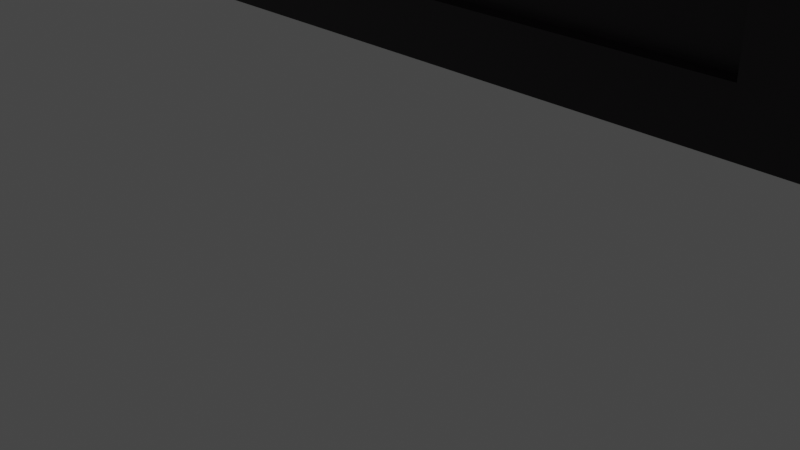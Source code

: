 # Source: screen.blend  (saved by Blender 2.92.15; exported with 4.5.12 LTS)
import bpy
from mathutils import Matrix  # noqa: F401  (used for matrix-valued properties, if any)

bpy.ops.wm.read_factory_settings(use_empty=True)
scene = bpy.context.scene
scene.name = 'Scene'

# ---- collections
col_collection = bpy.data.collections.new('Collection'); scene.collection.children.link(col_collection)

# ---- materials (node trees are filled in below, after node groups)
mat_material = bpy.data.materials.new('Material')
mat_material.alpha_threshold = 0.0
mat_material.use_transparent_shadow = False
mat_material.line_color = (0.0, 0.0, 0.0, 1.0)

# ---- material node trees
mat_material.use_nodes = True; mat_material.node_tree.nodes.clear()
_N = mat_material.node_tree.nodes; _L = mat_material.node_tree.links
n0 = _N.new('ShaderNodeOutputMaterial'); n0.name = 'Material Output'; n0.location = (300, 300)
n1 = _N.new('ShaderNodeBsdfPrincipled'); n1.name = 'Principled BSDF'; n1.location = (10, 300)
n1.distribution = 'GGX'
n1.subsurface_method = 'BURLEY'
n1.inputs[0].default_value = (0.01681, 0.01298, 0.01681, 1.0)
n1.inputs[2].default_value = 0.4
n1.inputs[3].default_value = 1.45
n1.inputs[27].default_value = (0.0, 0.0, 0.0, 1.0)
n1.inputs[28].default_value = 1.0
_L.new(n1.outputs[0], n0.inputs[0])
n0.is_active_output = True

# ---- world
world_world = bpy.data.worlds.new('World'); scene.world = world_world
world_world.use_nodes = True; world_world.node_tree.nodes.clear()
_N = world_world.node_tree.nodes; _L = world_world.node_tree.links
n0 = _N.new('ShaderNodeOutputWorld'); n0.name = 'World Output'; n0.location = (300, 300)
n1 = _N.new('ShaderNodeBackground'); n1.name = 'Background'; n1.location = (10, 300)
n1.inputs[0].default_value = (0.05088, 0.05088, 0.05088, 1.0)
_L.new(n1.outputs[0], n0.inputs[0])
n0.is_active_output = True
world_world.color = (0.05088, 0.05088, 0.05088)
world_world.use_sun_shadow = False
world_world.sun_shadow_jitter_overblur = 0.0

# ---- cameras
cam_camera = bpy.data.cameras.new('Camera')
cam_camera.clip_end = 100.0
cam_camera.ortho_scale = 7.314

# ---- lights
light_light = bpy.data.lights.new('Light', 'POINT')
light_light.transmission_factor = 0.0
light_light.energy = 1000.0
light_light.shadow_soft_size = 0.1
light_light.shadow_maximum_resolution = 0.006
light_light.use_absolute_resolution = True

# ---- meshes
me_cube = bpy.data.meshes.new('Cube')
me_cube.from_pydata([(0.8711, 1.0, 0.8711), (0.8711, 1.0, -0.8711), (0.8711, -1.0, 0.8711), (0.8711, -1.0, -0.8711), (-0.8711, 1.0, 0.8711), (-0.8711, 1.0, -0.8711), (-0.8711, -1.0, 0.8711), (-0.8711, -1.0, -0.8711), (1.0, 1.0, -1.0), (-1.0, 1.0, -1.0), (1.0, 1.0, 1.0), (-1.0, -1.0, -1.0), (-1.0, -1.0, 1.0), (1.0, -1.0, 1.0), (1.0, -1.0, -1.0), (-1.0, 1.0, 1.0), (0.8711, 0.6463, -0.8711), (-0.8711, 0.6463, -0.8711), (0.8711, 0.6463, 0.8711), (-0.8711, 0.6463, 0.8711), (-0.8711, -0.6429, -0.8711), (-0.8711, -0.6429, 0.8711), (0.8711, -0.6429, 0.8711), (0.8711, -0.6429, -0.8711)], [], [(10, 15, 12, 13), (7, 3, 23, 20), (11, 12, 15, 9), (9, 8, 14, 11), (8, 10, 13, 14), (0, 1, 16, 18), (5, 1, 8, 9), (1, 0, 10, 8), (7, 6, 12, 11), (2, 3, 14, 13), (4, 5, 9, 15), (6, 2, 13, 12), (3, 7, 11, 14), (0, 4, 15, 10), (17, 19, 18, 16), (5, 4, 19, 17), (1, 5, 17, 16), (4, 0, 18, 19), (23, 22, 21, 20), (6, 7, 20, 21), (2, 6, 21, 22), (3, 2, 22, 23)])
_uv = me_cube.uv_layers.new(name='UVMap')
_uv.uv.foreach_set('vector', [0.625, 0.5, 0.875, 0.5, 0.875, 0.75, 0.625, 0.75, 0.3911, 0.9839, 0.3911, 0.7661, 0.3911, 0.7661, 0.3911, 0.9839, 0.375, 0.0, 0.625, 0.0, 0.625, 0.25, 0.375, 0.25, 0.125, 0.5, 0.375, 0.5, 0.375, 0.75, 0.125, 0.75, 0.375, 0.5, 0.625, 0.5, 0.625, 0.75, 0.375, 0.75, 0.6089, 0.4839, 0.3911, 0.4839, 0.3911, 0.4839, 0.6089, 0.4839, 0.3911, 0.2661, 0.3911, 0.4839, 0.375, 0.5, 0.375, 0.25, 0.3911, 0.4839, 0.6089, 0.4839, 0.625, 0.5, 0.375, 0.5, 0.3911, 0.9839, 0.6089, 0.9839, 0.625, 1.0, 0.375, 1.0, 0.6089, 0.7661, 0.3911, 0.7661, 0.375, 0.75, 0.625, 0.75, 0.6089, 0.2661, 0.3911, 0.2661, 0.375, 0.25, 0.625, 0.25, 0.6089, 0.9839, 0.6089, 0.7661, 0.625, 0.75, 0.625, 1.0, 0.3911, 0.7661, 0.3911, 0.9839, 0.375, 1.0, 0.375, 0.75, 0.6089, 0.4839, 0.6089, 0.2661, 0.625, 0.25, 0.625, 0.5, 0.3911, 0.2661, 0.6089, 0.2661, 0.6089, 0.4839, 0.3911, 0.4839, 0.3911, 0.2661, 0.6089, 0.2661, 0.6089, 0.2661, 0.3911, 0.2661, 0.3911, 0.4839, 0.3911, 0.2661, 0.3911, 0.2661, 0.3911, 0.4839, 0.6089, 0.2661, 0.6089, 0.4839, 0.6089, 0.4839, 0.6089, 0.2661, 0.3911, 0.7661, 0.6089, 0.7661, 0.6089, 0.9839, 0.3911, 0.9839, 0.6089, 0.9839, 0.3911, 0.9839, 0.3911, 0.9839, 0.6089, 0.9839, 0.6089, 0.7661, 0.6089, 0.9839, 0.6089, 0.9839, 0.6089, 0.7661, 0.3911, 0.7661, 0.6089, 0.7661, 0.6089, 0.7661, 0.3911, 0.7661])
me_cube.materials.append(mat_material)
me_cube.use_remesh_preserve_volume = False
me_cube.use_remesh_preserve_attributes = False
me_cube.use_mirror_vertex_groups = False
me_cube.update()

# ---- objects
ob_cube = bpy.data.objects.new('Cube', me_cube)
ob_light = bpy.data.objects.new('Light', light_light)
ob_camera = bpy.data.objects.new('Camera', cam_camera)

# ---- transforms, parenting, visibility, modifiers, constraints
ob_cube.location = (0.0, 0.0, 6.283)
ob_cube.scale = (4.331, -0.4654, 4.331)
ob_cube.lock_rotations_4d = False
ob_cube.empty_display_type = 'ARROWS'
ob_cube.lineart.crease_threshold = 0.0
ob_light.location = (4.076, 1.005, 5.904)
ob_light.rotation_euler = (0.6503, 0.05522, 1.866)
ob_light.lock_rotations_4d = False
ob_light.empty_display_type = 'ARROWS'
ob_light.color = (0.0, 0.0, 0.0, 0.0)
ob_light.lineart.crease_threshold = 0.0
ob_camera.location = (7.359, -6.926, 4.958)
ob_camera.rotation_euler = (1.109, 0.0, 0.8149)
ob_camera.lock_rotations_4d = False
ob_camera.empty_display_type = 'ARROWS'
ob_camera.color = (0.0, 0.0, 0.0, 0.0)
ob_camera.display_type = 'WIRE'
ob_camera.lineart.crease_threshold = 0.0

# ---- collection membership
col_collection.objects.link(ob_cube)
col_collection.objects.link(ob_light)
col_collection.objects.link(ob_camera)

# ---- scene / render settings (as saved in the file)
scene.camera = ob_camera
scene.frame_start = 1; scene.frame_end = 250; scene.frame_set(1)
scene.render.engine = 'BLENDER_EEVEE_NEXT'
scene.cycles.use_denoising = False
scene.cycles.samples = 128
scene.cycles.sampling_pattern = 'TABULATED_SOBOL'
scene.cycles.use_adaptive_sampling = False
scene.cycles.use_light_tree = False
scene.view_settings.view_transform = 'Filmic'
bpy.context.view_layer.update()
